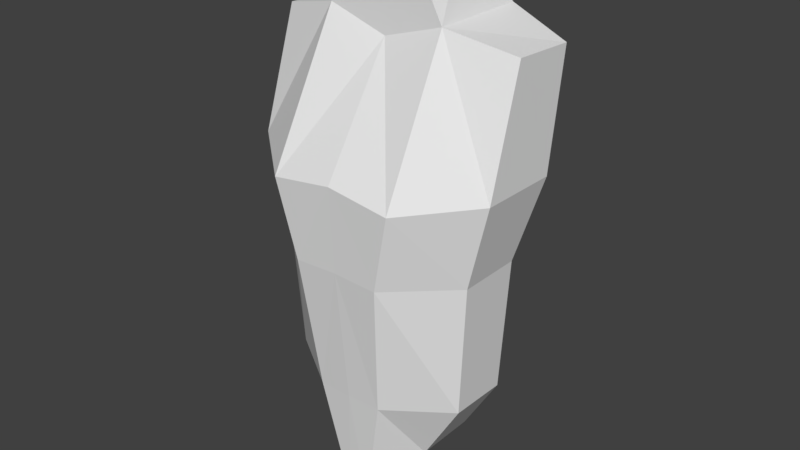# Source: untitled.blend  (saved by Blender 2.79.7; exported with 4.5.12 LTS)
import bpy
from mathutils import Matrix  # noqa: F401  (used for matrix-valued properties, if any)

bpy.ops.wm.read_factory_settings(use_empty=True)
scene = bpy.context.scene
scene.name = 'Scene'

# ---- collections
col_collection_1 = bpy.data.collections.new('Collection 1'); scene.collection.children.link(col_collection_1)

# ---- materials (node trees are filled in below, after node groups)
mat_material = bpy.data.materials.new('Material')
mat_material.alpha_threshold = 0.0
mat_material.use_transparent_shadow = False
mat_material.roughness = 0.5
mat_material.line_color = (0.0, 0.0, 0.0, 1.0)

# ---- material node trees

# ---- world
world_world = bpy.data.worlds.new('World'); scene.world = world_world
world_world.color = (0.05088, 0.05088, 0.05088)
world_world.use_sun_shadow = False
world_world.sun_shadow_jitter_overblur = 0.0

# ---- meshes
me_cube = bpy.data.meshes.new('Cube')
me_cube.from_pydata([(0.615, 0.4428, 0.4971), (0.615, -0.2867, 0.4999), (1.107, -0.3559, 1.306), (1.455, 0.5144, 3.826), (1.433, 0.7475, 5.124), (1.433, -0.01346, 5.164), (1.209, 0.3468, 2.864), (1.107, 0.3451, 1.284), (0.0, 0.9859, -0.1174), (0.0, -0.7117, -0.1145), (0.0, 1.072, 5.124), (0.0, -0.2079, 5.13), (1.209, -0.4106, 2.864), (1.455, -0.4349, 3.838), (0.0, 0.7053, 1.323), (0.0, 0.7626, 2.864), (0.0, 1.093, 3.826), (0.0, -1.057, 3.838), (0.0, -1.0, 2.864), (0.0, -0.8384, 1.285), (0.1251, 0.9859, -0.1174), (0.1251, -0.7117, -0.1145), (0.6866, 0.9283, 5.34), (0.6866, -0.2079, 5.346), (0.3978, -0.8271, 1.281), (0.518, -1.0, 2.841), (0.7249, -1.057, 3.738), (0.7249, 1.093, 3.727), (0.518, 0.7626, 2.841), (0.539, 0.6867, 1.327), (0.0, 0.4983, 6.119), (0.0, -0.2079, 5.89), (0.3891, 0.4983, 6.136), (0.3891, -0.2079, 5.907)], [], [(27, 28, 15, 16), (22, 27, 16, 10), (3, 4, 5, 13), (25, 26, 17, 18), (24, 25, 18, 19), (21, 24, 19, 9), (29, 20, 8, 14), (26, 23, 11, 17), (22, 10, 30, 32), (20, 21, 9, 8), (28, 29, 14, 15), (0, 7, 2, 1), (7, 6, 12, 2), (6, 3, 13, 12), (6, 7, 29, 28), (0, 1, 21, 20), (4, 22, 23, 5), (13, 5, 23, 26), (7, 0, 20, 29), (1, 2, 24, 21), (2, 12, 25, 24), (12, 13, 26, 25), (4, 3, 27, 22), (3, 6, 28, 27), (32, 30, 31, 33), (23, 22, 32, 33), (11, 23, 33, 31)])
me_cube.materials.append(mat_material)
me_cube.use_remesh_preserve_volume = False
me_cube.use_remesh_preserve_attributes = False
me_cube.use_mirror_vertex_groups = False
me_cube.update()

# ---- objects
ob_cube = bpy.data.objects.new('Cube', me_cube)

# ---- transforms, parenting, visibility, modifiers, constraints
ob_cube.location = (0.0, 0.0, 0.0)
ob_cube.lock_rotations_4d = False
ob_cube.empty_display_type = 'ARROWS'
ob_cube.lineart.crease_threshold = 0.0
_m = ob_cube.modifiers.new('Mirror', 'MIRROR')
_m.use_clip = True

# ---- collection membership
col_collection_1.objects.link(ob_cube)

# ---- scene / render settings (as saved in the file)
scene.frame_start = 1; scene.frame_end = 250; scene.frame_set(1)
scene.render.engine = 'BLENDER_EEVEE_NEXT'
scene.render.resolution_percentage = 50
scene.render.dither_intensity = 0.0
scene.cycles.use_denoising = False
scene.cycles.samples = 128
scene.cycles.sampling_pattern = 'TABULATED_SOBOL'
scene.cycles.use_adaptive_sampling = False
scene.cycles.use_light_tree = False
scene.view_settings.view_transform = 'Standard'
bpy.context.view_layer.update()

# ---- added for rendering (the .blend has no active camera and no usable light): camera, sun
cam_auto = bpy.data.cameras.new('AutoCamera')
cam_auto.lens = 50.0
cam_auto.sensor_width = 36.0
cam_auto.clip_end = 1000.0
ob_auto_camera = bpy.data.objects.new('AutoCamera', cam_auto)
scene.collection.objects.link(ob_auto_camera)
ob_auto_camera.location = (6.68421, -8.00286, 8.35652)
ob_auto_camera.rotation_euler = (1.09748, -7.21219e-08, 0.694738)
scene.camera = ob_auto_camera
light_auto_sun = bpy.data.lights.new('AutoSun', 'SUN')
light_auto_sun.energy = 3.0
light_auto_sun.angle = 0.0523599
ob_auto_sun = bpy.data.objects.new('AutoSun', light_auto_sun)
scene.collection.objects.link(ob_auto_sun)
ob_auto_sun.rotation_euler = (0.872665, 0.174533, 0.523599)
bpy.context.view_layer.update()
